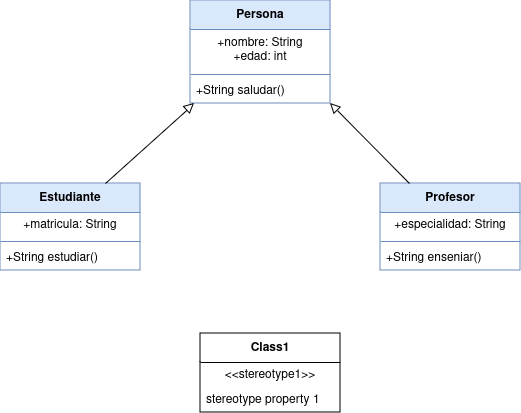

The diagram above was exported from draw.io. Its source (the exported page's mxGraphModel, read from the mxfile embedded in the PNG):
<mxGraphModel dx="1241" dy="750" grid="1" gridSize="10" guides="1" tooltips="1" connect="1" arrows="1" fold="1" page="1" pageScale="1" pageWidth="827" pageHeight="1169" math="0" shadow="0">
  <root>
    <mxCell id="0" />
    <mxCell id="1" parent="0" />
    <mxCell id="3wyzS9VUOil1hVafWOWk-1" value="Class1" style="swimlane;fontStyle=1;align=center;verticalAlign=middle;childLayout=stackLayout;horizontal=1;startSize=29;horizontalStack=0;resizeParent=1;resizeParentMax=0;resizeLast=0;collapsible=0;marginBottom=0;html=1;whiteSpace=wrap;" vertex="1" parent="1">
      <mxGeometry x="340" y="350" width="140" height="79" as="geometry" />
    </mxCell>
    <mxCell id="3wyzS9VUOil1hVafWOWk-2" value="&amp;lt;&amp;lt;stereotype1&amp;gt;&amp;gt;" style="text;html=1;strokeColor=none;fillColor=none;align=center;verticalAlign=middle;spacingLeft=4;spacingRight=4;overflow=hidden;rotatable=0;points=[[0,0.5],[1,0.5]];portConstraint=eastwest;whiteSpace=wrap;" vertex="1" parent="3wyzS9VUOil1hVafWOWk-1">
      <mxGeometry y="29" width="140" height="25" as="geometry" />
    </mxCell>
    <mxCell id="3wyzS9VUOil1hVafWOWk-3" value="stereotype property 1" style="text;html=1;strokeColor=none;fillColor=none;align=left;verticalAlign=middle;spacingLeft=4;spacingRight=4;overflow=hidden;rotatable=0;points=[[0,0.5],[1,0.5]];portConstraint=eastwest;whiteSpace=wrap;" vertex="1" parent="3wyzS9VUOil1hVafWOWk-1">
      <mxGeometry y="54" width="140" height="25" as="geometry" />
    </mxCell>
    <mxCell id="3wyzS9VUOil1hVafWOWk-4" value="Persona" style="swimlane;fontStyle=1;align=center;verticalAlign=middle;childLayout=stackLayout;horizontal=1;startSize=29;horizontalStack=0;resizeParent=1;resizeParentMax=0;resizeLast=0;collapsible=0;marginBottom=0;html=1;whiteSpace=wrap;fillColor=#dae8fc;strokeColor=#6c8ebf;" vertex="1" parent="1">
      <mxGeometry x="330" y="17" width="140" height="103" as="geometry" />
    </mxCell>
    <mxCell id="3wyzS9VUOil1hVafWOWk-5" value="&lt;div&gt;+nombre: String&lt;/div&gt;&lt;div&gt;+edad: int&lt;/div&gt;" style="text;html=1;strokeColor=none;fillColor=none;align=center;verticalAlign=middle;spacingLeft=4;spacingRight=4;overflow=hidden;rotatable=0;points=[[0,0.5],[1,0.5]];portConstraint=eastwest;whiteSpace=wrap;" vertex="1" parent="3wyzS9VUOil1hVafWOWk-4">
      <mxGeometry y="29" width="140" height="41" as="geometry" />
    </mxCell>
    <mxCell id="3wyzS9VUOil1hVafWOWk-14" value="" style="line;strokeWidth=1;fillColor=none;align=left;verticalAlign=middle;spacingTop=-1;spacingLeft=3;spacingRight=3;rotatable=0;labelPosition=right;points=[];portConstraint=eastwest;strokeColor=inherit;" vertex="1" parent="3wyzS9VUOil1hVafWOWk-4">
      <mxGeometry y="70" width="140" height="8" as="geometry" />
    </mxCell>
    <mxCell id="3wyzS9VUOil1hVafWOWk-6" value="+String saludar()" style="text;html=1;strokeColor=none;fillColor=none;align=left;verticalAlign=middle;spacingLeft=4;spacingRight=4;overflow=hidden;rotatable=0;points=[[0,0.5],[1,0.5]];portConstraint=eastwest;whiteSpace=wrap;" vertex="1" parent="3wyzS9VUOil1hVafWOWk-4">
      <mxGeometry y="78" width="140" height="25" as="geometry" />
    </mxCell>
    <mxCell id="3wyzS9VUOil1hVafWOWk-7" value="Profesor" style="swimlane;fontStyle=1;align=center;verticalAlign=middle;childLayout=stackLayout;horizontal=1;startSize=29;horizontalStack=0;resizeParent=1;resizeParentMax=0;resizeLast=0;collapsible=0;marginBottom=0;html=1;whiteSpace=wrap;fillColor=#dae8fc;strokeColor=#6c8ebf;" vertex="1" parent="1">
      <mxGeometry x="520" y="200" width="140" height="87" as="geometry" />
    </mxCell>
    <mxCell id="3wyzS9VUOil1hVafWOWk-8" value="+especialidad: String" style="text;html=1;strokeColor=none;fillColor=none;align=center;verticalAlign=middle;spacingLeft=4;spacingRight=4;overflow=hidden;rotatable=0;points=[[0,0.5],[1,0.5]];portConstraint=eastwest;whiteSpace=wrap;" vertex="1" parent="3wyzS9VUOil1hVafWOWk-7">
      <mxGeometry y="29" width="140" height="25" as="geometry" />
    </mxCell>
    <mxCell id="3wyzS9VUOil1hVafWOWk-15" value="" style="line;strokeWidth=1;fillColor=none;align=left;verticalAlign=middle;spacingTop=-1;spacingLeft=3;spacingRight=3;rotatable=0;labelPosition=right;points=[];portConstraint=eastwest;strokeColor=inherit;" vertex="1" parent="3wyzS9VUOil1hVafWOWk-7">
      <mxGeometry y="54" width="140" height="8" as="geometry" />
    </mxCell>
    <mxCell id="3wyzS9VUOil1hVafWOWk-9" value="+String enseniar()" style="text;html=1;strokeColor=none;fillColor=none;align=left;verticalAlign=middle;spacingLeft=4;spacingRight=4;overflow=hidden;rotatable=0;points=[[0,0.5],[1,0.5]];portConstraint=eastwest;whiteSpace=wrap;" vertex="1" parent="3wyzS9VUOil1hVafWOWk-7">
      <mxGeometry y="62" width="140" height="25" as="geometry" />
    </mxCell>
    <mxCell id="3wyzS9VUOil1hVafWOWk-10" value="Estudiante" style="swimlane;fontStyle=1;align=center;verticalAlign=middle;childLayout=stackLayout;horizontal=1;startSize=29;horizontalStack=0;resizeParent=1;resizeParentMax=0;resizeLast=0;collapsible=0;marginBottom=0;html=1;whiteSpace=wrap;fillColor=#dae8fc;strokeColor=#6c8ebf;" vertex="1" parent="1">
      <mxGeometry x="140" y="200" width="140" height="87" as="geometry" />
    </mxCell>
    <mxCell id="3wyzS9VUOil1hVafWOWk-11" value="+matricula: String" style="text;html=1;strokeColor=none;fillColor=none;align=center;verticalAlign=middle;spacingLeft=4;spacingRight=4;overflow=hidden;rotatable=0;points=[[0,0.5],[1,0.5]];portConstraint=eastwest;whiteSpace=wrap;" vertex="1" parent="3wyzS9VUOil1hVafWOWk-10">
      <mxGeometry y="29" width="140" height="25" as="geometry" />
    </mxCell>
    <mxCell id="3wyzS9VUOil1hVafWOWk-13" value="" style="line;strokeWidth=1;fillColor=none;align=left;verticalAlign=middle;spacingTop=-1;spacingLeft=3;spacingRight=3;rotatable=0;labelPosition=right;points=[];portConstraint=eastwest;strokeColor=inherit;" vertex="1" parent="3wyzS9VUOil1hVafWOWk-10">
      <mxGeometry y="54" width="140" height="8" as="geometry" />
    </mxCell>
    <mxCell id="3wyzS9VUOil1hVafWOWk-12" value="+String estudiar()" style="text;html=1;strokeColor=none;fillColor=none;align=left;verticalAlign=middle;spacingLeft=4;spacingRight=4;overflow=hidden;rotatable=0;points=[[0,0.5],[1,0.5]];portConstraint=eastwest;whiteSpace=wrap;" vertex="1" parent="3wyzS9VUOil1hVafWOWk-10">
      <mxGeometry y="62" width="140" height="25" as="geometry" />
    </mxCell>
    <mxCell id="3wyzS9VUOil1hVafWOWk-16" value="" style="endArrow=block;startArrow=none;endFill=0;startFill=0;endSize=8;html=1;labelBackgroundColor=none;rounded=0;exitX=0.207;exitY=0;exitDx=0;exitDy=0;exitPerimeter=0;entryX=1;entryY=1;entryDx=0;entryDy=0;" edge="1" parent="1" source="3wyzS9VUOil1hVafWOWk-7" target="3wyzS9VUOil1hVafWOWk-4">
      <mxGeometry width="160" relative="1" as="geometry">
        <mxPoint x="530" y="100" as="sourcePoint" />
        <mxPoint x="690" y="100" as="targetPoint" />
      </mxGeometry>
    </mxCell>
    <mxCell id="3wyzS9VUOil1hVafWOWk-17" value="" style="endArrow=block;startArrow=none;endFill=0;startFill=0;endSize=8;html=1;labelBackgroundColor=none;rounded=0;exitX=0.75;exitY=0;exitDx=0;exitDy=0;entryX=0.029;entryY=1;entryDx=0;entryDy=0;entryPerimeter=0;" edge="1" parent="1" source="3wyzS9VUOil1hVafWOWk-10" target="3wyzS9VUOil1hVafWOWk-6">
      <mxGeometry width="160" relative="1" as="geometry">
        <mxPoint x="220" y="160" as="sourcePoint" />
        <mxPoint x="380" y="160" as="targetPoint" />
      </mxGeometry>
    </mxCell>
  </root>
</mxGraphModel>